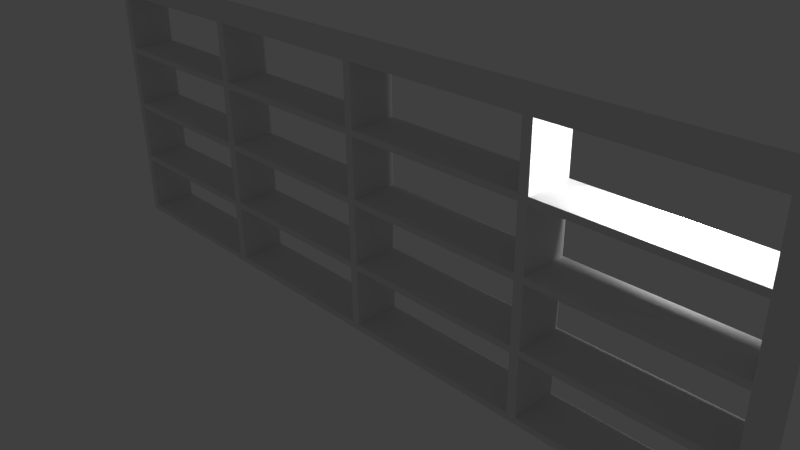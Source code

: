 # Source: Buecherregal.blend  (saved by Blender 2.74.0; exported with 4.5.12 LTS)
import bpy
from mathutils import Matrix  # noqa: F401  (used for matrix-valued properties, if any)

bpy.ops.wm.read_factory_settings(use_empty=True)
scene = bpy.context.scene
scene.name = 'Scene'

# ---- collections
col_collection_1 = bpy.data.collections.new('Collection 1'); scene.collection.children.link(col_collection_1)

# ---- world
world_world = bpy.data.worlds.new('World'); scene.world = world_world
world_world.color = (0.05088, 0.05088, 0.05088)
world_world.use_sun_shadow = False
world_world.sun_shadow_jitter_overblur = 0.0
world_world.cycles.sampling_method = 'MANUAL'
world_world.cycles.sample_map_resolution = 256

# ---- cameras
cam_camera = bpy.data.cameras.new('Camera')
cam_camera.clip_end = 100.0
cam_camera.lens = 35.0
cam_camera.sensor_width = 32.0
cam_camera.sensor_height = 18.0
cam_camera.ortho_scale = 7.314
cam_camera.dof.focus_distance = 0.0
cam_camera.dof.aperture_fstop = 128.0

# ---- lights
light_lamp = bpy.data.lights.new('Lamp', 'POINT')
light_lamp.transmission_factor = 0.0
light_lamp.cutoff_distance = 30.0
light_lamp.energy = 100.0
light_lamp.shadow_buffer_clip_start = 1.001
light_lamp.shadow_soft_size = 0.1
light_lamp.shadow_maximum_resolution = 0.006
light_lamp.use_absolute_resolution = True
light_lamp.cycles.use_multiple_importance_sampling = False

# ---- meshes
me_plane = bpy.data.meshes.new('Plane')
me_plane.from_pydata([(-1.0, -1.0, 0.0), (1.0, -1.0, 0.0), (-1.0, 1.0, 0.0), (1.0, 1.0, 0.0), (-1.0, 1.0, 0.08745), (-1.0, -1.0, 0.08745), (1.0, -1.0, 0.08745), (1.0, 1.0, 0.08745), (-0.9784, -1.0, 3.725e-09), (0.9784, -1.0, 3.725e-09), (0.9784, 1.0, 3.725e-09), (-0.9784, 1.0, 3.725e-09), (-0.9784, -1.0, 0.08745), (0.9784, -1.0, 0.08745), (0.9784, 1.0, 0.08745), (-0.9784, 1.0, 0.08745), (-0.5102, -1.0, 7.451e-09), (0.5102, -1.0, 7.451e-09), (0.5102, 1.0, 7.451e-09), (-0.5102, 1.0, 7.451e-09), (-0.5102, -1.0, 0.08745), (0.5102, -1.0, 0.08745), (0.5102, 1.0, 0.08745), (-0.5102, 1.0, 0.08745), (-0.486, -1.0, 1.118e-08), (0.486, -1.0, 1.118e-08), (0.486, 1.0, 1.118e-08), (-0.486, 1.0, 1.118e-08), (-0.486, -1.0, 0.08745), (0.486, -1.0, 0.08745), (0.486, 1.0, 0.08745), (-0.486, 1.0, 0.08745), (-0.01441, -1.0, 1.118e-08), (-0.01441, 1.0, 1.118e-08), (-0.01441, -1.0, 0.08745), (-0.01441, 1.0, 0.08745), (0.007929, -1.0, 1.118e-08), (0.007929, -1.0, 0.08745), (0.007929, 1.0, 1.118e-08), (0.007929, 1.0, 0.08745), (-1.0, 1.0, 0.9001), (-1.0, -1.0, 0.9001), (0.9784, -1.0, 0.9001), (1.0, -1.0, 0.9001), (1.0, 1.0, 0.9001), (-0.9784, 1.0, 0.9001), (-0.9784, -1.0, 0.9001), (0.9784, 1.0, 0.9001), (0.486, -1.0, 0.9001), (0.5102, -1.0, 0.9001), (-0.486, 1.0, 0.9001), (-0.5102, 1.0, 0.9001), (-0.5102, -1.0, 0.9001), (0.5102, 1.0, 0.9001), (-0.486, -1.0, 0.9001), (0.486, 1.0, 0.9001), (0.007929, 1.0, 0.9001), (-0.01441, 1.0, 0.9001), (-0.01441, -1.0, 0.9001), (0.007929, -1.0, 0.9001), (-1.0, -1.0, 0.9001), (1.0, -1.0, 0.9001), (-1.0, 1.0, 0.9001), (1.0, 1.0, 0.9001), (-1.0, 1.0, 0.9876), (-1.0, -1.0, 0.9876), (1.0, -1.0, 0.9876), (1.0, 1.0, 0.9876), (-0.9784, -1.0, 0.9001), (0.9784, -1.0, 0.9001), (0.9784, 1.0, 0.9001), (-0.9784, 1.0, 0.9001), (-0.9784, -1.0, 0.9876), (0.9784, -1.0, 0.9876), (0.9784, 1.0, 0.9876), (-0.9784, 1.0, 0.9876), (-0.5102, -1.0, 0.9001), (0.5102, -1.0, 0.9001), (0.5102, 1.0, 0.9001), (-0.5102, 1.0, 0.9001), (-0.5102, -1.0, 0.9876), (0.5102, -1.0, 0.9876), (0.5102, 1.0, 0.9876), (-0.5102, 1.0, 0.9876), (-0.486, -1.0, 0.9001), (0.486, -1.0, 0.9001), (0.486, 1.0, 0.9001), (-0.486, 1.0, 0.9001), (-0.486, -1.0, 0.9876), (0.486, -1.0, 0.9876), (0.486, 1.0, 0.9876), (-0.486, 1.0, 0.9876), (-0.01441, -1.0, 0.9001), (-0.01441, 1.0, 0.9001), (-0.01441, -1.0, 0.9876), (-0.01441, 1.0, 0.9876), (0.007929, -1.0, 0.9001), (0.007929, -1.0, 0.9876), (0.007929, 1.0, 0.9001), (0.007929, 1.0, 0.9876), (-1.0, 1.0, 1.8), (-1.0, -1.0, 1.8), (0.9784, -1.0, 1.8), (1.0, -1.0, 1.8), (1.0, 1.0, 1.8), (-0.9784, 1.0, 1.8), (-0.9784, -1.0, 1.8), (0.9784, 1.0, 1.8), (0.486, -1.0, 1.8), (0.5102, -1.0, 1.8), (-0.486, 1.0, 1.8), (-0.5102, 1.0, 1.8), (-0.5102, -1.0, 1.8), (0.5102, 1.0, 1.8), (-0.486, -1.0, 1.8), (0.486, 1.0, 1.8), (0.007929, 1.0, 1.8), (-0.01441, 1.0, 1.8), (-0.01441, -1.0, 1.8), (0.007929, -1.0, 1.8), (-1.0, -1.0, 1.8), (1.0, -1.0, 1.8), (-1.0, 1.0, 1.8), (1.0, 1.0, 1.8), (-1.0, 1.0, 1.888), (-1.0, -1.0, 1.888), (1.0, -1.0, 1.888), (1.0, 1.0, 1.888), (-0.9784, -1.0, 1.8), (0.9784, -1.0, 1.8), (0.9784, 1.0, 1.8), (-0.9784, 1.0, 1.8), (-0.9784, -1.0, 1.888), (0.9784, -1.0, 1.888), (0.9784, 1.0, 1.888), (-0.9784, 1.0, 1.888), (-0.5102, -1.0, 1.8), (0.5102, -1.0, 1.8), (0.5102, 1.0, 1.8), (-0.5102, 1.0, 1.8), (-0.5102, -1.0, 1.888), (0.5102, -1.0, 1.888), (0.5102, 1.0, 1.888), (-0.5102, 1.0, 1.888), (-0.486, -1.0, 1.8), (0.486, -1.0, 1.8), (0.486, 1.0, 1.8), (-0.486, 1.0, 1.8), (-0.486, -1.0, 1.888), (0.486, -1.0, 1.888), (0.486, 1.0, 1.888), (-0.486, 1.0, 1.888), (-0.01441, -1.0, 1.8), (-0.01441, 1.0, 1.8), (-0.01441, -1.0, 1.888), (-0.01441, 1.0, 1.888), (0.007929, -1.0, 1.8), (0.007929, -1.0, 1.888), (0.007929, 1.0, 1.8), (0.007929, 1.0, 1.888), (-1.0, 1.0, 2.7), (-1.0, -1.0, 2.7), (0.9784, -1.0, 2.7), (1.0, -1.0, 2.7), (1.0, 1.0, 2.7), (-0.9784, 1.0, 2.7), (-0.9784, -1.0, 2.7), (0.9784, 1.0, 2.7), (0.486, -1.0, 2.7), (0.5102, -1.0, 2.7), (-0.486, 1.0, 2.7), (-0.5102, 1.0, 2.7), (-0.5102, -1.0, 2.7), (0.5102, 1.0, 2.7), (-0.486, -1.0, 2.7), (0.486, 1.0, 2.7), (0.007929, 1.0, 2.7), (-0.01441, 1.0, 2.7), (-0.01441, -1.0, 2.7), (0.007929, -1.0, 2.7), (-1.0, -1.0, 2.7), (1.0, -1.0, 2.7), (-1.0, 1.0, 2.7), (1.0, 1.0, 2.7), (-1.0, 1.0, 2.788), (-1.0, -1.0, 2.788), (1.0, -1.0, 2.788), (1.0, 1.0, 2.788), (-0.9784, -1.0, 2.7), (0.9784, -1.0, 2.7), (0.9784, 1.0, 2.7), (-0.9784, 1.0, 2.7), (-0.9784, -1.0, 2.788), (0.9784, -1.0, 2.788), (0.9784, 1.0, 2.788), (-0.9784, 1.0, 2.788), (-0.5102, -1.0, 2.7), (0.5102, -1.0, 2.7), (0.5102, 1.0, 2.7), (-0.5102, 1.0, 2.7), (-0.5102, -1.0, 2.788), (0.5102, -1.0, 2.788), (0.5102, 1.0, 2.788), (-0.5102, 1.0, 2.788), (-0.486, -1.0, 2.7), (0.486, -1.0, 2.7), (0.486, 1.0, 2.7), (-0.486, 1.0, 2.7), (-0.486, -1.0, 2.788), (0.486, -1.0, 2.788), (0.486, 1.0, 2.788), (-0.486, 1.0, 2.788), (-0.01441, -1.0, 2.7), (-0.01441, 1.0, 2.7), (-0.01441, -1.0, 2.788), (-0.01441, 1.0, 2.788), (0.007929, -1.0, 2.7), (0.007929, -1.0, 2.788), (0.007929, 1.0, 2.7), (0.007929, 1.0, 2.788), (-1.0, 1.0, 3.601), (-1.0, -1.0, 3.601), (0.9784, -1.0, 3.601), (1.0, -1.0, 3.601), (1.0, 1.0, 3.601), (-0.9784, 1.0, 3.601), (-0.9784, -1.0, 3.601), (0.9784, 1.0, 3.601), (0.486, -1.0, 3.601), (0.5102, -1.0, 3.601), (-0.486, 1.0, 3.601), (-0.5102, 1.0, 3.601), (-0.5102, -1.0, 3.601), (0.5102, 1.0, 3.601), (-0.486, -1.0, 3.601), (0.486, 1.0, 3.601), (0.007929, 1.0, 3.601), (-0.01441, 1.0, 3.601), (-0.01441, -1.0, 3.601), (0.007929, -1.0, 3.601), (-1.0, 1.0, 3.68), (-1.0, -1.0, 3.68), (-0.9784, 1.0, 3.68), (-0.9784, -1.0, 3.68), (0.9663, -1.0, 3.601), (0.9663, 1.0, 3.601), (0.9663, -1.0, 3.68), (0.9663, 1.0, 3.68), (0.9784, -1.0, 3.68), (1.0, -1.0, 3.68), (1.0, 1.0, 3.68), (0.9784, 1.0, 3.68)], [], [(9, 10, 3, 1), (6, 7, 44, 43), (11, 2, 4, 15), (1, 3, 7, 6), (9, 1, 6, 13), (2, 0, 5, 4), (0, 8, 12, 5), (17, 9, 13, 21), (3, 10, 14, 7), (19, 11, 15, 23), (39, 35, 57, 56), (21, 13, 14, 22), (0, 2, 11, 8), (17, 18, 10, 9), (8, 11, 19, 16), (25, 26, 18, 17), (12, 20, 23, 15), (37, 39, 56, 59), (10, 18, 22, 14), (27, 19, 23, 31), (8, 16, 20, 12), (25, 17, 21, 29), (16, 24, 28, 20), (36, 25, 29, 37), (18, 26, 30, 22), (33, 27, 31, 35), (35, 34, 58, 57), (37, 29, 30, 39), (16, 19, 27, 24), (36, 38, 26, 25), (24, 27, 33, 32), (28, 34, 35, 31), (38, 33, 35, 39), (24, 32, 34, 28), (26, 38, 39, 30), (32, 33, 38, 36), (28, 31, 50, 54), (32, 36, 37, 34), (42, 43, 44, 47), (41, 46, 45, 40), (48, 49, 53, 55), (52, 54, 50, 51), (58, 59, 56, 57), (21, 22, 53, 49), (22, 30, 55, 53), (4, 5, 41, 40), (20, 28, 54, 52), (12, 15, 45, 46), (31, 23, 51, 50), (30, 29, 48, 55), (29, 21, 49, 48), (15, 4, 40, 45), (7, 14, 47, 44), (13, 6, 43, 42), (5, 12, 46, 41), (23, 20, 52, 51), (34, 37, 59, 58), (14, 13, 42, 47), (69, 70, 63, 61), (66, 67, 104, 103), (71, 62, 64, 75), (61, 63, 67, 66), (69, 61, 66, 73), (62, 60, 65, 64), (60, 68, 72, 65), (77, 69, 73, 81), (63, 70, 74, 67), (79, 71, 75, 83), (99, 95, 117, 116), (81, 73, 74, 82), (60, 62, 71, 68), (77, 78, 70, 69), (68, 71, 79, 76), (85, 86, 78, 77), (72, 80, 83, 75), (97, 99, 116, 119), (70, 78, 82, 74), (87, 79, 83, 91), (68, 76, 80, 72), (85, 77, 81, 89), (76, 84, 88, 80), (96, 85, 89, 97), (78, 86, 90, 82), (93, 87, 91, 95), (95, 94, 118, 117), (97, 89, 90, 99), (76, 79, 87, 84), (96, 98, 86, 85), (84, 87, 93, 92), (88, 94, 95, 91), (98, 93, 95, 99), (84, 92, 94, 88), (86, 98, 99, 90), (92, 93, 98, 96), (88, 91, 110, 114), (92, 96, 97, 94), (102, 103, 104, 107), (101, 106, 105, 100), (108, 109, 113, 115), (112, 114, 110, 111), (118, 119, 116, 117), (81, 82, 113, 109), (82, 90, 115, 113), (64, 65, 101, 100), (80, 88, 114, 112), (72, 75, 105, 106), (91, 83, 111, 110), (90, 89, 108, 115), (89, 81, 109, 108), (75, 64, 100, 105), (67, 74, 107, 104), (73, 66, 103, 102), (65, 72, 106, 101), (83, 80, 112, 111), (94, 97, 119, 118), (74, 73, 102, 107), (129, 130, 123, 121), (126, 127, 164, 163), (131, 122, 124, 135), (121, 123, 127, 126), (129, 121, 126, 133), (122, 120, 125, 124), (120, 128, 132, 125), (137, 129, 133, 141), (123, 130, 134, 127), (139, 131, 135, 143), (159, 155, 177, 176), (141, 133, 134, 142), (120, 122, 131, 128), (137, 138, 130, 129), (128, 131, 139, 136), (145, 146, 138, 137), (132, 140, 143, 135), (157, 159, 176, 179), (130, 138, 142, 134), (147, 139, 143, 151), (128, 136, 140, 132), (145, 137, 141, 149), (136, 144, 148, 140), (156, 145, 149, 157), (138, 146, 150, 142), (153, 147, 151, 155), (155, 154, 178, 177), (157, 149, 150, 159), (136, 139, 147, 144), (156, 158, 146, 145), (144, 147, 153, 152), (148, 154, 155, 151), (158, 153, 155, 159), (144, 152, 154, 148), (146, 158, 159, 150), (152, 153, 158, 156), (148, 151, 170, 174), (152, 156, 157, 154), (162, 163, 164, 167), (161, 166, 165, 160), (168, 169, 173, 175), (172, 174, 170, 171), (178, 179, 176, 177), (141, 142, 173, 169), (142, 150, 175, 173), (124, 125, 161, 160), (140, 148, 174, 172), (132, 135, 165, 166), (151, 143, 171, 170), (150, 149, 168, 175), (149, 141, 169, 168), (135, 124, 160, 165), (127, 134, 167, 164), (133, 126, 163, 162), (125, 132, 166, 161), (143, 140, 172, 171), (154, 157, 179, 178), (134, 133, 162, 167), (189, 190, 183, 181), (186, 187, 224, 223), (191, 182, 184, 195), (181, 183, 187, 186), (189, 181, 186, 193), (182, 180, 185, 184), (180, 188, 192, 185), (197, 189, 193, 201), (183, 190, 194, 187), (199, 191, 195, 203), (219, 215, 237, 236), (201, 193, 194, 202), (180, 182, 191, 188), (197, 198, 190, 189), (188, 191, 199, 196), (205, 206, 198, 197), (192, 200, 203, 195), (217, 219, 236, 239), (190, 198, 202, 194), (207, 199, 203, 211), (188, 196, 200, 192), (205, 197, 201, 209), (196, 204, 208, 200), (216, 205, 209, 217), (198, 206, 210, 202), (213, 207, 211, 215), (215, 214, 238, 237), (217, 209, 210, 219), (196, 199, 207, 204), (216, 218, 206, 205), (204, 207, 213, 212), (208, 214, 215, 211), (218, 213, 215, 219), (204, 212, 214, 208), (206, 218, 219, 210), (212, 213, 218, 216), (208, 211, 230, 234), (212, 216, 217, 214), (225, 242, 247, 245), (201, 202, 233, 229), (202, 210, 235, 233), (184, 185, 221, 220), (200, 208, 234, 232), (192, 195, 225, 226), (211, 203, 231, 230), (210, 209, 228, 235), (209, 201, 229, 228), (195, 184, 220, 225), (187, 194, 227, 224), (193, 186, 223, 222), (185, 192, 226, 221), (203, 200, 232, 231), (214, 217, 239, 238), (194, 193, 222, 227), (241, 243, 242, 240), (221, 226, 243, 241), (225, 220, 240, 242), (220, 221, 241, 240), (246, 244, 222, 248), (243, 226, 244, 246), (242, 243, 246, 247), (226, 225, 245, 244), (247, 246, 248, 251), (248, 249, 250, 251), (224, 227, 251, 250), (223, 224, 250, 249), (222, 223, 249, 248), (245, 247, 251, 227), (227, 222, 244, 245)])
me_plane.use_remesh_preserve_volume = False
me_plane.use_remesh_preserve_attributes = False
me_plane.use_mirror_vertex_groups = False
me_plane.update()

# ---- objects
ob_regal = bpy.data.objects.new('Regal', me_plane)
ob_lamp = bpy.data.objects.new('Lamp', light_lamp)
ob_camera = bpy.data.objects.new('Camera', cam_camera)

# ---- transforms, parenting, visibility, modifiers, constraints
ob_regal.location = (0.0, 0.0, -1.0)
ob_regal.scale = (5.256, 0.3239, 1.0)
ob_regal.lineart.crease_threshold = 0.0
ob_lamp.location = (4.076, 0.2864, 1.987)
ob_lamp.rotation_euler = (0.6503, 0.05522, 1.866)
ob_lamp.lock_rotations_4d = False
ob_lamp.empty_display_type = 'ARROWS'
ob_lamp.color = (0.0, 0.0, 0.0, 0.0)
ob_lamp.lineart.crease_threshold = 0.0
ob_camera.location = (7.481, -6.508, 5.344)
ob_camera.rotation_euler = (1.109, 0.01082, 0.8149)
ob_camera.lock_rotations_4d = False
ob_camera.empty_display_type = 'ARROWS'
ob_camera.color = (0.0, 0.0, 0.0, 0.0)
ob_camera.display_type = 'WIRE'
ob_camera.lineart.crease_threshold = 0.0

# ---- collection membership
col_collection_1.objects.link(ob_regal)
col_collection_1.objects.link(ob_lamp)
col_collection_1.objects.link(ob_camera)

# ---- scene / render settings (as saved in the file)
scene.camera = ob_camera
scene.frame_start = 1; scene.frame_end = 250; scene.frame_set(1)
scene.render.engine = 'BLENDER_EEVEE_NEXT'
scene.render.resolution_percentage = 50
scene.render.dither_intensity = 0.0
scene.cycles.use_denoising = False
scene.cycles.samples = 10
scene.cycles.sampling_pattern = 'TABULATED_SOBOL'
scene.cycles.light_sampling_threshold = 0.0
scene.cycles.use_adaptive_sampling = False
scene.cycles.use_light_tree = False
scene.cycles.blur_glossy = 0.0
scene.cycles.pixel_filter_type = 'GAUSSIAN'
scene.cycles.sample_clamp_indirect = 0.0
scene.view_settings.view_transform = 'Standard'
bpy.context.view_layer.update()
